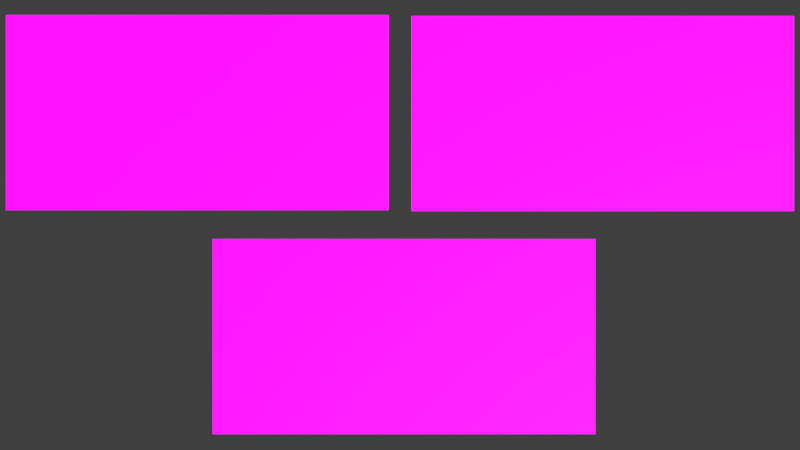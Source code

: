 # Source: GroupIdent.blend  (saved by Blender 3.5.10; exported with 4.5.12 LTS)
import bpy
from mathutils import Matrix  # noqa: F401  (used for matrix-valued properties, if any)

bpy.ops.wm.read_factory_settings(use_empty=True)
scene = bpy.context.scene
scene.name = 'Scene'

# ---- collections
col_collection = bpy.data.collections.new('Collection'); scene.collection.children.link(col_collection)

# ---- images (referenced by path relative to the original .blend; pixels are not part of the script)
import os
ASSET_DIR = os.environ.get("B2B_ASSET_DIR", "")  # directory of the original .blend (textures are referenced by path, not embedded)
HERE = os.path.dirname(os.path.abspath(__file__))  # packed textures are extracted next to this script under _unpacked/

def load_image(name, relpath, width, height, colorspace="sRGB"):
    """Load a texture the original file referenced (path relative to the .blend, or extracted next to this script)."""
    p = next((c for c in (os.path.join(HERE, relpath), os.path.join(ASSET_DIR, relpath)) if relpath and os.path.exists(c)), "")
    if p:
        img = bpy.data.images.load(p, check_existing=True)
        img.name = name
    else:  # same state as the original file: an image datablock whose file is absent (Cycles renders it pink)
        img = bpy.data.images.new(name, width, height)
        img.source = "FILE"
        img.filepath = "//" + (relpath or name)
    img.colorspace_settings.name = colorspace
    return img
img_myident_mp4 = load_image('MyIdent.mp4', '', 1024, 1024, 'sRGB')

# ---- materials (node trees are filled in below, after node groups)
mat_material_001 = bpy.data.materials.new('Material.001')
mat_material_001.use_transparent_shadow = False

# ---- material node trees
mat_material_001.use_nodes = True; mat_material_001.node_tree.nodes.clear()
_N = mat_material_001.node_tree.nodes; _L = mat_material_001.node_tree.links
n0 = _N.new('ShaderNodeBsdfPrincipled'); n0.name = 'Principled BSDF'; n0.location = (10, 300)
n0.distribution = 'GGX'
n0.subsurface_method = 'RANDOM_WALK_SKIN'
n0.inputs[3].default_value = 1.45
n0.inputs[28].default_value = 1.0
n1 = _N.new('ShaderNodeOutputMaterial'); n1.name = 'Material Output'; n1.location = (300, 300)
n2 = _N.new('ShaderNodeTexImage'); n2.name = 'Image Texture'; n2.location = (-280, 280)
n2.image = img_myident_mp4
_L.new(n0.outputs[0], n1.inputs[0])
_L.new(n2.outputs[0], n0.inputs[0])
_L.new(n2.outputs[0], n0.inputs[27])
n1.is_active_output = True

# ---- world
world_world = bpy.data.worlds.new('World'); scene.world = world_world
world_world.use_nodes = True; world_world.node_tree.nodes.clear()
_N = world_world.node_tree.nodes; _L = world_world.node_tree.links
n0 = _N.new('ShaderNodeOutputWorld'); n0.name = 'World Output'; n0.location = (300, 300)
n1 = _N.new('ShaderNodeBackground'); n1.name = 'Background'; n1.location = (10, 300)
n1.inputs[0].default_value = (0.05088, 0.05088, 0.05088, 1.0)
_L.new(n1.outputs[0], n0.inputs[0])
n0.is_active_output = True
world_world.color = (0.05088, 0.05088, 0.05088)
world_world.use_sun_shadow = False
world_world.sun_shadow_jitter_overblur = 0.0

# ---- cameras
cam_camera = bpy.data.cameras.new('Camera')
cam_camera.clip_end = 100.0
cam_camera.ortho_scale = 7.314

# ---- meshes
me_plane = bpy.data.meshes.new('Plane')
me_plane.from_pydata([(-1.0, -1.0, 0.0), (1.0, -1.0, 0.0), (-1.0, 1.0, 0.0), (1.0, 1.0, 0.0)], [], [(0, 1, 3, 2)])
_uv = me_plane.uv_layers.new(name='UVMap')
_uv.uv.foreach_set('vector', [0.0, 0.0, 1.0, 0.0, 1.0, 1.0, 0.0, 1.0])
me_plane.materials.append(mat_material_001)
me_plane.update()
me_plane_001 = bpy.data.meshes.new('Plane.001')
me_plane_001.from_pydata([(-1.0, -1.0, 0.0), (1.0, -1.0, 0.0), (-1.0, 1.0, 0.0), (1.0, 1.0, 0.0)], [], [(0, 1, 3, 2)])
_uv = me_plane_001.uv_layers.new(name='UVMap')
_uv.uv.foreach_set('vector', [0.0, 0.0, 1.0, 0.0, 1.0, 1.0, 0.0, 1.0])
me_plane_001.materials.append(mat_material_001)
me_plane_001.update()
me_plane_003 = bpy.data.meshes.new('Plane.003')
me_plane_003.from_pydata([(-1.0, -1.0, 0.0), (1.0, -1.0, 0.0), (-1.0, 1.0, 0.0), (1.0, 1.0, 0.0)], [], [(0, 1, 3, 2)])
_uv = me_plane_003.uv_layers.new(name='UVMap')
_uv.uv.foreach_set('vector', [0.0, 0.0, 1.0, 0.0, 1.0, 1.0, 0.0, 1.0])
me_plane_003.materials.append(mat_material_001)
me_plane_003.update()

# ---- objects
ob_camera = bpy.data.objects.new('Camera', cam_camera)
ob_plane = bpy.data.objects.new('Plane', me_plane)
ob_plane_001 = bpy.data.objects.new('Plane.001', me_plane_001)
ob_plane_003 = bpy.data.objects.new('Plane.003', me_plane_003)

# ---- transforms, parenting, visibility, modifiers, constraints
ob_camera.location = (0.0, 0.0, 10.0)
ob_camera.lock_rotations_4d = False
ob_camera.empty_display_type = 'ARROWS'
ob_camera.color = (0.0, 0.0, 0.0, 0.0)
ob_camera.display_type = 'WIRE'
ob_camera.lineart.crease_threshold = 0.0
ob_plane.location = (-1.825, 1.012, 0.0)
ob_plane.scale = (1.722, 0.878, 0.8608)
ob_plane_001.location = (1.825, 1.003, 0.0)
ob_plane_001.scale = (1.722, 0.878, 0.8608)
ob_plane_003.location = (0.03602, -1.004, 0.0)
ob_plane_003.scale = (1.722, 0.878, 0.8608)

# ---- collection membership
col_collection.objects.link(ob_camera)
col_collection.objects.link(ob_plane)
col_collection.objects.link(ob_plane_001)
col_collection.objects.link(ob_plane_003)

# ---- scene / render settings (as saved in the file)
scene.camera = ob_camera
scene.frame_start = 1; scene.frame_end = 100; scene.frame_set(1)
scene.render.engine = 'BLENDER_EEVEE_NEXT'
scene.render.image_settings.file_format = 'FFMPEG'
scene.render.image_settings.color_mode = 'RGB'
scene.cycles.sampling_pattern = 'TABULATED_SOBOL'
scene.view_settings.view_transform = 'Standard'
bpy.context.view_layer.update()

# ---- added for rendering (the .blend has no usable light): sun
light_auto_sun = bpy.data.lights.new('AutoSun', 'SUN')
light_auto_sun.energy = 3.0
light_auto_sun.angle = 0.0523599
ob_auto_sun = bpy.data.objects.new('AutoSun', light_auto_sun)
scene.collection.objects.link(ob_auto_sun)
ob_auto_sun.rotation_euler = (0.872665, 0.174533, 0.523599)
bpy.context.view_layer.update()
